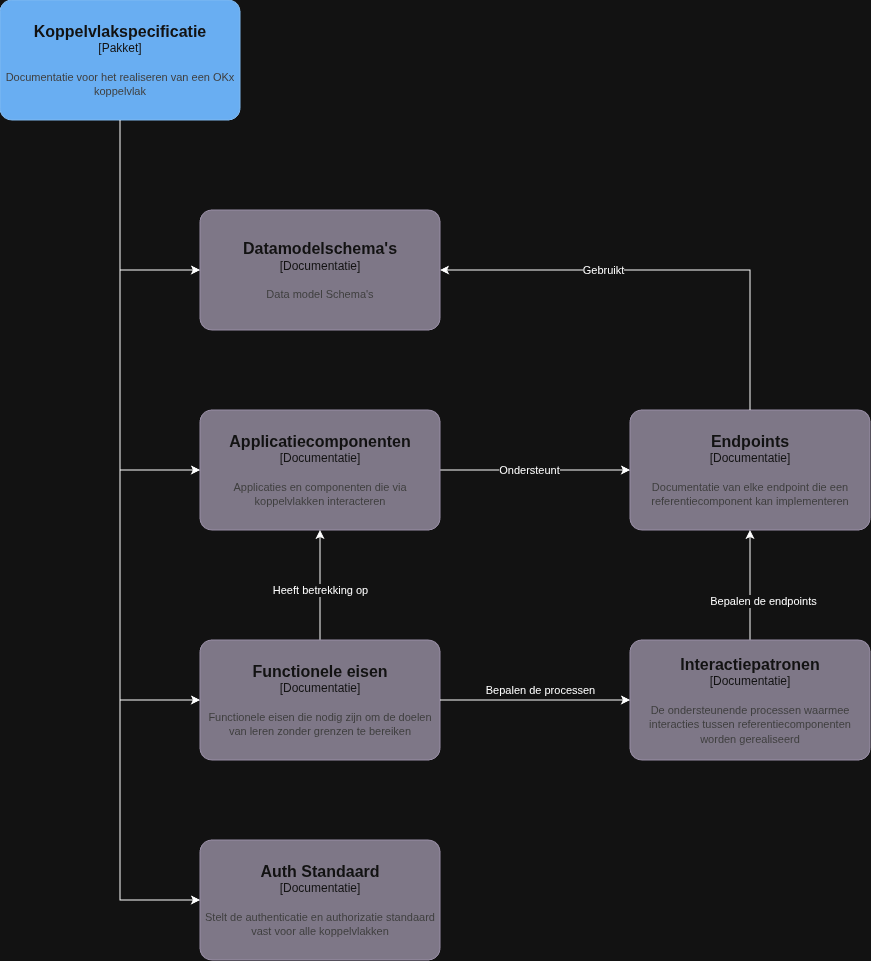

The diagram above was exported from draw.io. Its source (the exported page's mxGraphModel, read from the mxfile embedded in the PNG):
<mxGraphModel dx="1934" dy="793" grid="1" gridSize="10" guides="1" tooltips="1" connect="1" arrows="1" fold="1" page="1" pageScale="1" pageWidth="850" pageHeight="1100" math="0" shadow="0">
  <root>
    <mxCell id="0" />
    <mxCell id="1" parent="0" />
    <object placeholders="1" c4Name="Koppelvlakspecificatie" c4Type="Pakket" c4Description="Documentatie voor het realiseren van een OKx koppelvlak" label="&lt;font style=&quot;font-size: 16px&quot;&gt;&lt;b&gt;%c4Name%&lt;/b&gt;&lt;/font&gt;&lt;div&gt;[%c4Type%]&lt;/div&gt;&lt;br&gt;&lt;div&gt;&lt;font style=&quot;font-size: 11px&quot;&gt;&lt;font color=&quot;#cccccc&quot;&gt;%c4Description%&lt;/font&gt;&lt;/div&gt;" id="6fpja_wAWYLPI-VdLxgZ-1">
      <mxCell parent="1" style="rounded=1;whiteSpace=wrap;html=1;labelBackgroundColor=none;fillColor=#1061B0;fontColor=#ffffff;align=center;arcSize=10;strokeColor=#0D5091;metaEdit=1;resizable=0;points=[[0.25,0,0],[0.5,0,0],[0.75,0,0],[1,0.25,0],[1,0.5,0],[1,0.75,0],[0.75,1,0],[0.5,1,0],[0.25,1,0],[0,0.75,0],[0,0.5,0],[0,0.25,0]];" vertex="1">
        <mxGeometry height="120" width="240" x="210" y="70" as="geometry" />
      </mxCell>
    </object>
    <object placeholders="1" c4Name="Datamodelschema's" c4Type="Documentatie" c4Description="Data model Schema's" label="&lt;font style=&quot;font-size: 16px&quot;&gt;&lt;b&gt;%c4Name%&lt;/b&gt;&lt;/font&gt;&lt;div&gt;[%c4Type%]&lt;/div&gt;&lt;br&gt;&lt;div&gt;&lt;font style=&quot;font-size: 11px&quot;&gt;&lt;font color=&quot;#cccccc&quot;&gt;%c4Description%&lt;/font&gt;&lt;/div&gt;" id="6fpja_wAWYLPI-VdLxgZ-2">
      <mxCell parent="1" style="rounded=1;whiteSpace=wrap;html=1;labelBackgroundColor=none;fillColor=#8C8496;fontColor=#ffffff;align=center;arcSize=10;strokeColor=#736782;metaEdit=1;resizable=0;points=[[0.25,0,0],[0.5,0,0],[0.75,0,0],[1,0.25,0],[1,0.5,0],[1,0.75,0],[0.75,1,0],[0.5,1,0],[0.25,1,0],[0,0.75,0],[0,0.5,0],[0,0.25,0]];" vertex="1">
        <mxGeometry height="120" width="240" x="410" y="280" as="geometry" />
      </mxCell>
    </object>
    <mxCell id="6fpja_wAWYLPI-VdLxgZ-3" edge="1" parent="1" source="6fpja_wAWYLPI-VdLxgZ-1" style="edgeStyle=orthogonalEdgeStyle;rounded=0;orthogonalLoop=1;jettySize=auto;html=1;entryX=0;entryY=0.5;entryDx=0;entryDy=0;entryPerimeter=0;" target="6fpja_wAWYLPI-VdLxgZ-2">
      <mxGeometry relative="1" as="geometry" />
    </mxCell>
    <mxCell id="6fpja_wAWYLPI-VdLxgZ-11" edge="1" parent="1" source="6fpja_wAWYLPI-VdLxgZ-4" style="edgeStyle=orthogonalEdgeStyle;rounded=0;orthogonalLoop=1;jettySize=auto;html=1;" target="6fpja_wAWYLPI-VdLxgZ-10" value="">
      <mxGeometry relative="1" as="geometry" />
    </mxCell>
    <mxCell id="6fpja_wAWYLPI-VdLxgZ-18" connectable="0" parent="6fpja_wAWYLPI-VdLxgZ-11" style="edgeLabel;html=1;align=center;verticalAlign=middle;resizable=0;points=[];" value="Ondersteunt" vertex="1">
      <mxGeometry relative="1" x="-0.0653" as="geometry">
        <mxPoint as="offset" />
      </mxGeometry>
    </mxCell>
    <object placeholders="1" c4Name="Applicatiecomponenten" c4Type="Documentatie" c4Description="Applicaties en componenten die via koppelvlakken interacteren" label="&lt;font style=&quot;font-size: 16px&quot;&gt;&lt;b&gt;%c4Name%&lt;/b&gt;&lt;/font&gt;&lt;div&gt;[%c4Type%]&lt;/div&gt;&lt;br&gt;&lt;div&gt;&lt;font style=&quot;font-size: 11px&quot;&gt;&lt;font color=&quot;#cccccc&quot;&gt;%c4Description%&lt;/font&gt;&lt;/div&gt;" id="6fpja_wAWYLPI-VdLxgZ-4">
      <mxCell parent="1" style="rounded=1;whiteSpace=wrap;html=1;labelBackgroundColor=none;fillColor=#8C8496;fontColor=#ffffff;align=center;arcSize=10;strokeColor=#736782;metaEdit=1;resizable=0;points=[[0.25,0,0],[0.5,0,0],[0.75,0,0],[1,0.25,0],[1,0.5,0],[1,0.75,0],[0.75,1,0],[0.5,1,0],[0.25,1,0],[0,0.75,0],[0,0.5,0],[0,0.25,0]];" vertex="1">
        <mxGeometry height="120" width="240" x="410" y="480" as="geometry" />
      </mxCell>
    </object>
    <mxCell id="6fpja_wAWYLPI-VdLxgZ-5" edge="1" parent="1" source="6fpja_wAWYLPI-VdLxgZ-1" style="edgeStyle=orthogonalEdgeStyle;rounded=0;orthogonalLoop=1;jettySize=auto;html=1;entryX=0;entryY=0.5;entryDx=0;entryDy=0;entryPerimeter=0;" target="6fpja_wAWYLPI-VdLxgZ-4">
      <mxGeometry relative="1" as="geometry" />
    </mxCell>
    <mxCell id="6fpja_wAWYLPI-VdLxgZ-15" edge="1" parent="1" source="6fpja_wAWYLPI-VdLxgZ-6" style="edgeStyle=orthogonalEdgeStyle;rounded=0;orthogonalLoop=1;jettySize=auto;html=1;" target="6fpja_wAWYLPI-VdLxgZ-10">
      <mxGeometry relative="1" as="geometry" />
    </mxCell>
    <mxCell id="6fpja_wAWYLPI-VdLxgZ-16" connectable="0" parent="6fpja_wAWYLPI-VdLxgZ-15" style="edgeLabel;html=1;align=center;verticalAlign=middle;resizable=0;points=[];" value="Bepalen de endpoints" vertex="1">
      <mxGeometry relative="1" x="-0.2575" y="1" as="geometry">
        <mxPoint x="14" y="1" as="offset" />
      </mxGeometry>
    </mxCell>
    <object placeholders="1" c4Name="Interactiepatronen" c4Type="Documentatie" c4Description="De ondersteunende processen waarmee interacties tussen referentiecomponenten worden gerealiseerd" label="&lt;font style=&quot;font-size: 16px&quot;&gt;&lt;b&gt;%c4Name%&lt;/b&gt;&lt;/font&gt;&lt;div&gt;[%c4Type%]&lt;/div&gt;&lt;br&gt;&lt;div&gt;&lt;font style=&quot;font-size: 11px&quot;&gt;&lt;font color=&quot;#cccccc&quot;&gt;%c4Description%&lt;/font&gt;&lt;/div&gt;" id="6fpja_wAWYLPI-VdLxgZ-6">
      <mxCell parent="1" style="rounded=1;whiteSpace=wrap;html=1;labelBackgroundColor=none;fillColor=#8C8496;fontColor=#ffffff;align=center;arcSize=10;strokeColor=#736782;metaEdit=1;resizable=0;points=[[0.25,0,0],[0.5,0,0],[0.75,0,0],[1,0.25,0],[1,0.5,0],[1,0.75,0],[0.75,1,0],[0.5,1,0],[0.25,1,0],[0,0.75,0],[0,0.5,0],[0,0.25,0]];" vertex="1">
        <mxGeometry height="120" width="240" x="840" y="710" as="geometry" />
      </mxCell>
    </object>
    <mxCell id="6fpja_wAWYLPI-VdLxgZ-7" edge="1" parent="1" source="6fpja_wAWYLPI-VdLxgZ-1" style="edgeStyle=orthogonalEdgeStyle;rounded=0;orthogonalLoop=1;jettySize=auto;html=1;entryX=0;entryY=0.5;entryDx=0;entryDy=0;entryPerimeter=0;" target="gtRsfuvegiomIzmOm6uQ-1">
      <mxGeometry relative="1" as="geometry" />
    </mxCell>
    <object placeholders="1" c4Name="Endpoints" c4Type="Documentatie" c4Description="Documentatie van elke endpoint die een referentiecomponent kan implementeren" label="&lt;font style=&quot;font-size: 16px&quot;&gt;&lt;b&gt;%c4Name%&lt;/b&gt;&lt;/font&gt;&lt;div&gt;[%c4Type%]&lt;/div&gt;&lt;br&gt;&lt;div&gt;&lt;font style=&quot;font-size: 11px&quot;&gt;&lt;font color=&quot;#cccccc&quot;&gt;%c4Description%&lt;/font&gt;&lt;/div&gt;" id="6fpja_wAWYLPI-VdLxgZ-10">
      <mxCell parent="1" style="rounded=1;whiteSpace=wrap;html=1;labelBackgroundColor=none;fillColor=#8C8496;fontColor=#ffffff;align=center;arcSize=10;strokeColor=#736782;metaEdit=1;resizable=0;points=[[0.25,0,0],[0.5,0,0],[0.75,0,0],[1,0.25,0],[1,0.5,0],[1,0.75,0],[0.75,1,0],[0.5,1,0],[0.25,1,0],[0,0.75,0],[0,0.5,0],[0,0.25,0]];" vertex="1">
        <mxGeometry height="120" width="240" x="840" y="480" as="geometry" />
      </mxCell>
    </object>
    <mxCell id="6fpja_wAWYLPI-VdLxgZ-13" edge="1" parent="1" source="6fpja_wAWYLPI-VdLxgZ-10" style="edgeStyle=orthogonalEdgeStyle;rounded=0;orthogonalLoop=1;jettySize=auto;html=1;entryX=1;entryY=0.5;entryDx=0;entryDy=0;entryPerimeter=0;exitX=0.5;exitY=0;exitDx=0;exitDy=0;exitPerimeter=0;" target="6fpja_wAWYLPI-VdLxgZ-2">
      <mxGeometry relative="1" as="geometry" />
    </mxCell>
    <mxCell id="6fpja_wAWYLPI-VdLxgZ-14" connectable="0" parent="6fpja_wAWYLPI-VdLxgZ-13" style="edgeLabel;html=1;align=center;verticalAlign=middle;resizable=0;points=[];" value="Gebruikt" vertex="1">
      <mxGeometry relative="1" x="0.3903" y="-2" as="geometry">
        <mxPoint x="26" y="2" as="offset" />
      </mxGeometry>
    </mxCell>
    <object placeholders="1" c4Name="Auth Standaard" c4Type="Documentatie" c4Description="Stelt de authenticatie en authorizatie standaard vast voor alle koppelvlakken" label="&lt;font style=&quot;font-size: 16px&quot;&gt;&lt;b&gt;%c4Name%&lt;/b&gt;&lt;/font&gt;&lt;div&gt;[%c4Type%]&lt;/div&gt;&lt;br&gt;&lt;div&gt;&lt;font style=&quot;font-size: 11px&quot;&gt;&lt;font color=&quot;#cccccc&quot;&gt;%c4Description%&lt;/font&gt;&lt;/div&gt;" id="6fpja_wAWYLPI-VdLxgZ-19">
      <mxCell parent="1" style="rounded=1;whiteSpace=wrap;html=1;labelBackgroundColor=none;fillColor=#8C8496;fontColor=#ffffff;align=center;arcSize=10;strokeColor=#736782;metaEdit=1;resizable=0;points=[[0.25,0,0],[0.5,0,0],[0.75,0,0],[1,0.25,0],[1,0.5,0],[1,0.75,0],[0.75,1,0],[0.5,1,0],[0.25,1,0],[0,0.75,0],[0,0.5,0],[0,0.25,0]];" vertex="1">
        <mxGeometry height="120" width="240" x="410" y="910" as="geometry" />
      </mxCell>
    </object>
    <mxCell id="6fpja_wAWYLPI-VdLxgZ-20" edge="1" parent="1" source="6fpja_wAWYLPI-VdLxgZ-1" style="edgeStyle=orthogonalEdgeStyle;rounded=0;orthogonalLoop=1;jettySize=auto;html=1;entryX=0;entryY=0.5;entryDx=0;entryDy=0;entryPerimeter=0;" target="6fpja_wAWYLPI-VdLxgZ-19">
      <mxGeometry relative="1" as="geometry" />
    </mxCell>
    <mxCell id="gtRsfuvegiomIzmOm6uQ-2" edge="1" parent="1" source="gtRsfuvegiomIzmOm6uQ-1" style="edgeStyle=orthogonalEdgeStyle;rounded=0;orthogonalLoop=1;jettySize=auto;html=1;" target="6fpja_wAWYLPI-VdLxgZ-4">
      <mxGeometry relative="1" as="geometry" />
    </mxCell>
    <mxCell id="gtRsfuvegiomIzmOm6uQ-3" connectable="0" parent="gtRsfuvegiomIzmOm6uQ-2" style="edgeLabel;html=1;align=center;verticalAlign=middle;resizable=0;points=[];" value="Heeft betrekking op" vertex="1">
      <mxGeometry relative="1" x="-0.2689" y="1" as="geometry">
        <mxPoint x="1" y="-10" as="offset" />
      </mxGeometry>
    </mxCell>
    <object placeholders="1" c4Name="Functionele eisen" c4Type="Documentatie" c4Description="Functionele eisen die nodig zijn om de doelen van leren zonder grenzen te bereiken" label="&lt;font style=&quot;font-size: 16px&quot;&gt;&lt;b&gt;%c4Name%&lt;/b&gt;&lt;/font&gt;&lt;div&gt;[%c4Type%]&lt;/div&gt;&lt;br&gt;&lt;div&gt;&lt;font style=&quot;font-size: 11px&quot;&gt;&lt;font color=&quot;#cccccc&quot;&gt;%c4Description%&lt;/font&gt;&lt;/div&gt;" id="gtRsfuvegiomIzmOm6uQ-1">
      <mxCell parent="1" style="rounded=1;whiteSpace=wrap;html=1;labelBackgroundColor=none;fillColor=#8C8496;fontColor=#ffffff;align=center;arcSize=10;strokeColor=#736782;metaEdit=1;resizable=0;points=[[0.25,0,0],[0.5,0,0],[0.75,0,0],[1,0.25,0],[1,0.5,0],[1,0.75,0],[0.75,1,0],[0.5,1,0],[0.25,1,0],[0,0.75,0],[0,0.5,0],[0,0.25,0]];" vertex="1">
        <mxGeometry height="120" width="240" x="410" y="710" as="geometry" />
      </mxCell>
    </object>
    <mxCell id="gtRsfuvegiomIzmOm6uQ-8" edge="1" parent="1" source="gtRsfuvegiomIzmOm6uQ-1" style="edgeStyle=orthogonalEdgeStyle;rounded=0;orthogonalLoop=1;jettySize=auto;html=1;entryX=0;entryY=0.5;entryDx=0;entryDy=0;entryPerimeter=0;" target="6fpja_wAWYLPI-VdLxgZ-6">
      <mxGeometry relative="1" as="geometry" />
    </mxCell>
    <mxCell id="gtRsfuvegiomIzmOm6uQ-9" connectable="0" parent="gtRsfuvegiomIzmOm6uQ-8" style="edgeLabel;html=1;align=center;verticalAlign=middle;resizable=0;points=[];" value="Bepalen de processen" vertex="1">
      <mxGeometry relative="1" x="-0.2142" as="geometry">
        <mxPoint x="25" y="-10" as="offset" />
      </mxGeometry>
    </mxCell>
  </root>
</mxGraphModel>